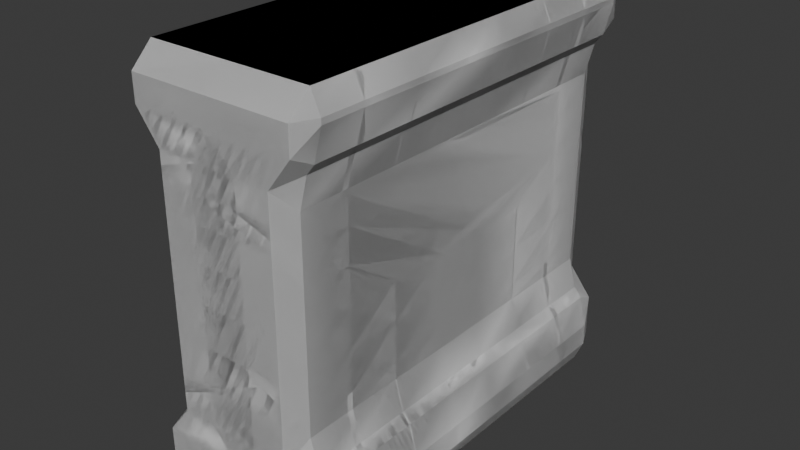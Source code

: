 # Source: Env_Wall_Windowed_A.blend  (saved by Blender 5.0.119; exported with 4.5.12 LTS)
import bpy
from mathutils import Matrix  # noqa: F401  (used for matrix-valued properties, if any)

bpy.ops.wm.read_factory_settings(use_empty=True)
scene = bpy.context.scene
scene.name = 'Scene'

# ---- collections
col_collection = bpy.data.collections.new('Collection'); scene.collection.children.link(col_collection)

# ---- world
world_world = bpy.data.worlds.new('World'); scene.world = world_world
world_world.use_nodes = True; world_world.node_tree.nodes.clear()
_N = world_world.node_tree.nodes; _L = world_world.node_tree.links
n0 = _N.new('ShaderNodeOutputWorld'); n0.name = 'World Output'; n0.location = (200, 100)
n1 = _N.new('ShaderNodeBackground'); n1.name = 'Background'; n1.location = (-200, 100)
n1.inputs[0].default_value = (0.05088, 0.05088, 0.05088, 1.0)
_L.new(n1.outputs[0], n0.inputs[0])
n0.is_active_output = True
world_world.color = (0.05088, 0.05088, 0.05088)
world_world.sun_shadow_jitter_overblur = 0.0

# ---- meshes
me_cube_001 = bpy.data.meshes.new('Cube.001')
me_cube_001.from_pydata([(-1.0, -1.0, -1.0), (-1.0, -1.0, 1.0), (-1.0, 1.0, -1.0), (-1.0, 1.0, 1.0), (0.0, 1.0, -1.0), (0.0, 1.0, 1.0), (0.0, -1.0, -1.0), (0.0, -1.0, 1.0), (-0.7407, -1.0, 0.6248), (-0.7407, 1.0, 0.6248), (0.2593, -1.0, 0.6248), (0.2593, 1.0, 0.6248), (-1.0, 1.0, -0.6906), (0.0, -1.0, -0.6906), (0.0, 1.0, -0.6906), (-1.0, -1.0, -0.6906), (-0.7407, -1.0, -0.5463), (-0.7407, 1.0, -0.5463), (0.2593, -1.0, -0.5463), (0.2593, 1.0, -0.5463), (-1.0, -1.0, 0.7734), (-1.0, 1.0, 0.7734), (0.0, -1.0, 0.7734), (0.0, 1.0, 0.7734), (-0.7407, -1.0, 0.02781), (-0.7407, 1.0, 0.02781), (0.2593, -1.0, 0.02781), (0.2593, 1.0, 0.02781), (-0.7407, 1.0, -0.3645), (0.2593, -1.0, -0.3645), (0.2593, 1.0, -0.3645), (-0.7407, -1.0, -0.3645), (-0.7407, -1.0, 0.3736), (-0.7407, 1.0, 0.3736), (0.2593, -1.0, 0.3736), (0.2593, 1.0, 0.3736), (-0.7407, 1.0, 0.2069), (0.2593, -1.0, 0.2069), (0.2593, 1.0, 0.2069), (-0.7407, -1.0, 0.2069), (-0.7407, -1.0, -0.168), (-0.7407, 1.0, -0.168), (0.2593, -1.0, -0.168), (0.2593, 1.0, -0.168), (-0.7407, -1.0, 0.4993), (-0.7407, 1.0, 0.4993), (0.2593, -1.0, 0.4993), (0.2593, 1.0, 0.4993), (-1.0, -0.1263, -1.0), (-1.0, -0.1263, 1.0), (0.0, -0.1263, 1.0), (0.0, -0.1263, -1.0), (-0.7407, -0.1263, 0.6248), (-1.0, -0.1263, -0.6906), (-0.7407, -0.1263, -0.5463), (-1.0, -0.1263, 0.7734), (-0.7407, -0.1263, 0.02781), (-0.7407, -0.1263, -0.3645), (-0.7407, -0.1263, -0.168), (-1.0, -0.6649, -1.0), (0.0, -0.6649, 1.0), (0.0, -0.6649, -1.0), (-1.0, -0.6649, 1.0), (-0.7407, -0.6649, 0.6248), (-1.0, -0.6649, -0.6906), (-0.7407, -0.6649, -0.5463), (-1.0, -0.6649, 0.7734), (-0.7407, -0.6649, 0.02781), (-0.7407, -0.6649, -0.3645), (-0.7407, -0.6649, 0.3736), (-0.7407, -0.6649, 0.2069), (-0.7407, -0.6649, -0.168), (-0.7407, -0.6649, 0.4993), (-1.0, 0.6947, 1.0), (-0.7407, 0.6947, 0.6248), (-1.0, 0.6947, -0.6906), (-0.7407, 0.6947, -0.5463), (-1.0, 0.6947, 0.7734), (-0.7407, 0.6947, 0.02781), (-0.7407, 0.6947, -0.3645), (-0.7407, 0.6947, 0.3736), (-0.7407, 0.6947, 0.2069), (-0.7407, 0.6947, -0.168), (-0.7407, 0.6947, 0.4993), (-1.0, 0.6947, -1.0), (0.0, 0.6947, 1.0), (0.0, 0.6947, -1.0), (-1.0, -0.4053, 1.0), (-0.7407, -0.4052, 0.6248), (-1.0, -0.4053, -0.6906), (-0.7407, -0.4052, -0.5463), (-1.0, -0.4053, 0.7734), (-0.7407, -0.4052, 0.02781), (-0.7407, -0.4052, -0.3645), (-0.7407, -0.4052, -0.168), (-1.0, -0.4053, -1.0), (0.0, -0.4053, 1.0), (0.0, -0.4053, -1.0), (-1.0, 0.4101, -1.0), (0.0, 0.4101, 1.0), (0.0, 0.4101, -1.0), (-1.0, 0.4101, 1.0), (-0.7407, 0.4101, 0.6248), (-1.0, 0.4101, -0.6906), (-0.7407, 0.4101, -0.5463), (-1.0, 0.4101, 0.7734), (-0.7407, 0.4101, 0.02781), (-0.7407, 0.4101, -0.3645), (-0.7407, 0.4101, -0.168), (-1.0, 0.1271, -1.0), (0.0, 0.1271, 1.0), (0.0, 0.1271, -1.0), (-1.0, 0.1271, 1.0), (-0.7407, 0.1271, 0.6248), (-1.0, 0.1271, -0.6906), (-0.7407, 0.1271, -0.5463), (-1.0, 0.1271, 0.7734), (-0.7407, 0.1271, 0.02781), (-0.7407, 0.1271, -0.3645), (-0.7407, 0.1271, -0.168)], [], [(77, 73, 3, 21), (22, 7, 1, 20), (60, 62, 1, 7), (59, 61, 6, 0), (21, 3, 5, 23), (45, 9, 11, 47), (46, 10, 8, 44), (83, 74, 9, 45), (84, 75, 12, 2), (6, 13, 15, 0), (2, 12, 14, 4), (75, 76, 17, 12), (13, 18, 16, 15), (12, 17, 19, 14), (9, 21, 23, 11), (10, 22, 20, 8), (74, 77, 21, 9), (82, 78, 25, 41), (42, 26, 24, 40), (41, 25, 27, 43), (17, 28, 30, 19), (18, 29, 31, 16), (76, 79, 28, 17), (81, 80, 33, 36), (37, 34, 32, 39), (36, 33, 35, 38), (25, 36, 38, 27), (26, 37, 39, 24), (78, 81, 36, 25), (28, 41, 43, 30), (29, 42, 40, 31), (79, 82, 41, 28), (80, 83, 45, 33), (34, 46, 44, 32), (33, 45, 47, 35), (93, 94, 58, 57), (90, 93, 57, 54), (94, 92, 56, 58), (88, 91, 55, 52), (89, 90, 54, 53), (95, 89, 53, 48), (109, 111, 51, 48), (110, 112, 49, 50), (91, 87, 49, 55), (20, 1, 62, 66), (44, 8, 63, 72), (0, 15, 64, 59), (15, 16, 65, 64), (8, 20, 66, 63), (40, 24, 67, 71), (16, 31, 68, 65), (39, 32, 69, 70), (24, 39, 70, 67), (31, 40, 71, 68), (32, 44, 72, 69), (95, 97, 61, 59), (96, 87, 62, 60), (5, 3, 73, 85), (2, 4, 86, 84), (107, 108, 82, 79), (104, 107, 79, 76), (108, 106, 78, 82), (102, 105, 77, 74), (103, 104, 76, 75), (98, 103, 75, 84), (105, 101, 73, 77), (50, 49, 87, 96), (48, 51, 97, 95), (66, 62, 87, 91), (59, 64, 89, 95), (64, 65, 90, 89), (63, 66, 91, 88), (71, 67, 92, 94), (65, 68, 93, 90), (68, 71, 94, 93), (116, 112, 101, 105), (109, 114, 103, 98), (114, 115, 104, 103), (113, 116, 105, 102), (119, 117, 106, 108), (115, 118, 107, 104), (118, 119, 108, 107), (85, 73, 101, 99), (84, 86, 100, 98), (57, 58, 119, 118), (54, 57, 118, 115), (58, 56, 117, 119), (52, 55, 116, 113), (53, 54, 115, 114), (48, 53, 114, 109), (55, 49, 112, 116), (99, 101, 112, 110), (98, 100, 111, 109), (69, 72, 63, 88, 52, 113, 102, 74, 83, 80, 81, 78, 106, 117, 56, 92, 67, 70)])
_uv = me_cube_001.uv_layers.new(name='UVMap')
_uv.uv.foreach_set('vector', [0.5967, 0.2118, 0.625, 0.2118, 0.625, 0.25, 0.5967, 0.25, 0.5967, 0.875, 0.625, 0.875, 0.625, 1.0, 0.5967, 1.0, 0.75, 0.7081, 0.875, 0.7081, 0.875, 0.75, 0.75, 0.75, 0.125, 0.7081, 0.25, 0.7081, 0.25, 0.75, 0.125, 0.75, 0.5967, 0.25, 0.625, 0.25, 0.625, 0.375, 0.5967, 0.375, 0.5624, 0.25, 0.5781, 0.25, 0.5781, 0.375, 0.5624, 0.375, 0.5624, 0.875, 0.5781, 0.875, 0.5781, 1.0, 0.5624, 1.0, 0.5624, 0.2118, 0.5781, 0.2118, 0.5781, 0.25, 0.5624, 0.25, 0.375, 0.2118, 0.4137, 0.2118, 0.4137, 0.25, 0.375, 0.25, 0.375, 0.875, 0.4137, 0.875, 0.4137, 1.0, 0.375, 1.0, 0.375, 0.25, 0.4137, 0.25, 0.4137, 0.375, 0.375, 0.375, 0.4137, 0.2118, 0.4317, 0.2118, 0.4317, 0.25, 0.4137, 0.25, 0.4137, 0.875, 0.4317, 0.875, 0.4317, 1.0, 0.4137, 1.0, 0.4137, 0.25, 0.4317, 0.25, 0.4317, 0.375, 0.4137, 0.375, 0.5781, 0.25, 0.5967, 0.25, 0.5967, 0.375, 0.5781, 0.375, 0.5781, 0.875, 0.5967, 0.875, 0.5967, 1.0, 0.5781, 1.0, 0.5781, 0.2118, 0.5967, 0.2118, 0.5967, 0.25, 0.5781, 0.25, 0.479, 0.2118, 0.5054, 0.2118, 0.5057, 0.25, 0.479, 0.25, 0.479, 0.875, 0.5069, 0.875, 0.5069, 1.0, 0.479, 1.0, 0.479, 0.25, 0.5057, 0.25, 0.5069, 0.375, 0.479, 0.375, 0.4317, 0.25, 0.4544, 0.25, 0.4544, 0.375, 0.4317, 0.375, 0.4317, 0.875, 0.4544, 0.875, 0.4544, 1.0, 0.4317, 1.0, 0.4317, 0.2118, 0.4544, 0.2118, 0.4544, 0.25, 0.4317, 0.25, 0.5262, 0.2118, 0.5467, 0.2118, 0.5467, 0.25, 0.5263, 0.25, 0.5265, 0.875, 0.5467, 0.875, 0.5467, 1.0, 0.5265, 1.0, 0.5263, 0.25, 0.5467, 0.25, 0.5467, 0.375, 0.5265, 0.375, 0.5057, 0.25, 0.5263, 0.25, 0.5265, 0.375, 0.5069, 0.375, 0.5069, 0.875, 0.5265, 0.875, 0.5265, 1.0, 0.5069, 1.0, 0.5054, 0.2118, 0.5262, 0.2118, 0.5263, 0.25, 0.5057, 0.25, 0.4544, 0.25, 0.479, 0.25, 0.479, 0.375, 0.4544, 0.375, 0.4544, 0.875, 0.479, 0.875, 0.479, 1.0, 0.4544, 1.0, 0.4544, 0.2118, 0.479, 0.2118, 0.479, 0.25, 0.4544, 0.25, 0.5467, 0.2118, 0.5624, 0.2118, 0.5624, 0.25, 0.5467, 0.25, 0.5467, 0.875, 0.5624, 0.875, 0.5624, 1.0, 0.5467, 1.0, 0.5467, 0.25, 0.5624, 0.25, 0.5624, 0.375, 0.5467, 0.375, 0.4544, 0.07434, 0.479, 0.07434, 0.479, 0.1092, 0.4544, 0.1092, 0.4317, 0.07434, 0.4544, 0.07434, 0.4544, 0.1092, 0.4317, 0.1092, 0.479, 0.07434, 0.5042, 0.07434, 0.5045, 0.1092, 0.479, 0.1092, 0.5781, 0.07434, 0.5967, 0.07434, 0.5967, 0.1092, 0.5781, 0.1092, 0.4137, 0.07434, 0.4317, 0.07434, 0.4317, 0.1092, 0.4137, 0.1092, 0.375, 0.07434, 0.4137, 0.07434, 0.4137, 0.1092, 0.375, 0.1092, 0.125, 0.6091, 0.25, 0.6091, 0.25, 0.6408, 0.125, 0.6408, 0.75, 0.6091, 0.875, 0.6091, 0.875, 0.6408, 0.75, 0.6408, 0.5967, 0.07434, 0.625, 0.07434, 0.625, 0.1092, 0.5967, 0.1092, 0.5967, 0.0, 0.625, 0.0, 0.625, 0.04188, 0.5967, 0.04188, 0.5624, 0.0, 0.5781, 0.0, 0.5781, 0.04188, 0.5624, 0.04188, 0.375, 0.0, 0.4137, 0.0, 0.4137, 0.04188, 0.375, 0.04188, 0.4137, 0.0, 0.4317, 0.0, 0.4317, 0.04188, 0.4137, 0.04188, 0.5781, 0.0, 0.5967, 0.0, 0.5967, 0.04188, 0.5781, 0.04188, 0.479, 0.0, 0.5035, 0.0, 0.5039, 0.04188, 0.479, 0.04188, 0.4317, 0.0, 0.4544, 0.0, 0.4544, 0.04188, 0.4317, 0.04188, 0.5259, 0.0, 0.5467, 0.0, 0.5467, 0.04188, 0.5259, 0.04188, 0.5035, 0.0, 0.5259, 0.0, 0.5259, 0.04188, 0.5039, 0.04188, 0.4544, 0.0, 0.479, 0.0, 0.479, 0.04188, 0.4544, 0.04188, 0.5467, 0.0, 0.5624, 0.0, 0.5624, 0.04188, 0.5467, 0.04188, 0.125, 0.6757, 0.25, 0.6757, 0.25, 0.7081, 0.125, 0.7081, 0.75, 0.6757, 0.875, 0.6757, 0.875, 0.7081, 0.75, 0.7081, 0.75, 0.5, 0.875, 0.5, 0.875, 0.5382, 0.75, 0.5382, 0.125, 0.5, 0.25, 0.5, 0.25, 0.5382, 0.125, 0.5382, 0.4544, 0.1763, 0.479, 0.1763, 0.479, 0.2118, 0.4544, 0.2118, 0.4317, 0.1763, 0.4544, 0.1763, 0.4544, 0.2118, 0.4317, 0.2118, 0.479, 0.1763, 0.5051, 0.1763, 0.5054, 0.2118, 0.479, 0.2118, 0.5781, 0.1763, 0.5967, 0.1763, 0.5967, 0.2118, 0.5781, 0.2118, 0.4137, 0.1763, 0.4317, 0.1763, 0.4317, 0.2118, 0.4137, 0.2118, 0.375, 0.1763, 0.4137, 0.1763, 0.4137, 0.2118, 0.375, 0.2118, 0.5967, 0.1763, 0.625, 0.1763, 0.625, 0.2118, 0.5967, 0.2118, 0.75, 0.6408, 0.875, 0.6408, 0.875, 0.6757, 0.75, 0.6757, 0.125, 0.6408, 0.25, 0.6408, 0.25, 0.6757, 0.125, 0.6757, 0.5967, 0.04188, 0.625, 0.04188, 0.625, 0.07434, 0.5967, 0.07434, 0.375, 0.04188, 0.4137, 0.04188, 0.4137, 0.07434, 0.375, 0.07434, 0.4137, 0.04188, 0.4317, 0.04188, 0.4317, 0.07434, 0.4137, 0.07434, 0.5781, 0.04188, 0.5967, 0.04188, 0.5967, 0.07434, 0.5781, 0.07434, 0.479, 0.04188, 0.5039, 0.04188, 0.5042, 0.07434, 0.479, 0.07434, 0.4317, 0.04188, 0.4544, 0.04188, 0.4544, 0.07434, 0.4317, 0.07434, 0.4544, 0.04188, 0.479, 0.04188, 0.479, 0.07434, 0.4544, 0.07434, 0.5967, 0.1409, 0.625, 0.1409, 0.625, 0.1763, 0.5967, 0.1763, 0.375, 0.1409, 0.4137, 0.1409, 0.4137, 0.1763, 0.375, 0.1763, 0.4137, 0.1409, 0.4317, 0.1409, 0.4317, 0.1763, 0.4137, 0.1763, 0.5781, 0.1409, 0.5967, 0.1409, 0.5967, 0.1763, 0.5781, 0.1763, 0.479, 0.1409, 0.5048, 0.1409, 0.5051, 0.1763, 0.479, 0.1763, 0.4317, 0.1409, 0.4544, 0.1409, 0.4544, 0.1763, 0.4317, 0.1763, 0.4544, 0.1409, 0.479, 0.1409, 0.479, 0.1763, 0.4544, 0.1763, 0.75, 0.5382, 0.875, 0.5382, 0.875, 0.5737, 0.75, 0.5737, 0.125, 0.5382, 0.25, 0.5382, 0.25, 0.5737, 0.125, 0.5737, 0.4544, 0.1092, 0.479, 0.1092, 0.479, 0.1409, 0.4544, 0.1409, 0.4317, 0.1092, 0.4544, 0.1092, 0.4544, 0.1409, 0.4317, 0.1409, 0.479, 0.1092, 0.5045, 0.1092, 0.5048, 0.1409, 0.479, 0.1409, 0.5781, 0.1092, 0.5967, 0.1092, 0.5967, 0.1409, 0.5781, 0.1409, 0.4137, 0.1092, 0.4317, 0.1092, 0.4317, 0.1409, 0.4137, 0.1409, 0.375, 0.1092, 0.4137, 0.1092, 0.4137, 0.1409, 0.375, 0.1409, 0.5967, 0.1092, 0.625, 0.1092, 0.625, 0.1409, 0.5967, 0.1409, 0.75, 0.5737, 0.875, 0.5737, 0.875, 0.6091, 0.75, 0.6091, 0.125, 0.5737, 0.25, 0.5737, 0.25, 0.6091, 0.125, 0.6091, 0.5467, 0.04188, 0.5624, 0.04188, 0.5781, 0.04188, 0.5781, 0.07434, 0.5781, 0.1092, 0.5781, 0.1409, 0.5781, 0.1763, 0.5781, 0.2118, 0.5624, 0.2118, 0.5467, 0.2118, 0.5262, 0.2118, 0.5054, 0.2118, 0.5051, 0.1763, 0.5048, 0.1409, 0.5045, 0.1092, 0.5042, 0.07434, 0.5039, 0.04188, 0.5259, 0.04188])
me_cube_001.update()

# ---- objects
ob_empty_001 = bpy.data.objects.new('Empty.001', None)
ob_empty = bpy.data.objects.new('Empty', None)
ob_empty_002 = bpy.data.objects.new('Empty.002', None)
ob_cube = bpy.data.objects.new('Cube', me_cube_001)

# ---- transforms, parenting, visibility, modifiers, constraints
ob_empty_001.location = (-3.122e-16, 3.236, 95.56)
ob_empty_001.rotation_euler = (1.571, -0.0, 1.571)
ob_empty_001.scale = (4.168, 3.526, 1.0)
ob_empty_001.empty_display_type = 'IMAGE'
ob_empty_001.empty_display_size = 5.0
ob_empty_001.empty_image_depth = 'BACK'
ob_empty_001.show_empty_image_perspective = False
ob_empty_001.empty_image_side = 'FRONT'
ob_empty.location = (1.996, 4.633, 3.096)
ob_empty.rotation_euler = (1.564, 0.001291, 3.121)
ob_empty.scale = (1.821, 1.818, 1.006)
ob_empty.empty_display_type = 'IMAGE'
ob_empty.empty_display_size = 5.0
ob_empty_002.location = (-5.365, -6.199, 3.077)
ob_empty_002.rotation_euler = (1.569, -0.00265, 1.561)
ob_empty_002.empty_display_type = 'IMAGE'
ob_empty_002.empty_display_size = 8.732
ob_empty_002.empty_image_offset = (-0.2863, -0.5)
ob_cube.location = (-4.359, -5.679, 2.614)
ob_cube.rotation_euler = (0.0, -0.0, -3.142)
ob_cube.scale = (1.0, 2.328, 2.253)
_m = ob_cube.modifiers.new('Mirror', 'MIRROR')
_m.use_axis = (True, True, False)
_m = ob_cube.modifiers.new('Bevel', 'BEVEL')

# ---- collection membership
col_collection.objects.link(ob_empty_001)
col_collection.objects.link(ob_empty)
col_collection.objects.link(ob_empty_002)
col_collection.objects.link(ob_cube)

# ---- scene / render settings (as saved in the file)
scene.frame_start = 1; scene.frame_end = 250; scene.frame_set(0)
scene.render.engine = 'BLENDER_EEVEE_NEXT'
scene.render.bake_bias = 0.0
scene.render.bake_samples = 0
bpy.context.view_layer.update()

# ---- added for rendering (the .blend has no active camera and no usable light): camera, sun
cam_auto = bpy.data.cameras.new('AutoCamera')
cam_auto.lens = 50.0
cam_auto.sensor_width = 36.0
cam_auto.clip_end = 1000.0
ob_auto_camera = bpy.data.objects.new('AutoCamera', cam_auto)
scene.collection.objects.link(ob_auto_camera)
ob_auto_camera.location = (1.91591, -13.2085, 7.63412)
ob_auto_camera.rotation_euler = (1.09748, -7.21219e-08, 0.694738)
scene.camera = ob_auto_camera
light_auto_sun = bpy.data.lights.new('AutoSun', 'SUN')
light_auto_sun.energy = 3.0
light_auto_sun.angle = 0.0523599
ob_auto_sun = bpy.data.objects.new('AutoSun', light_auto_sun)
scene.collection.objects.link(ob_auto_sun)
ob_auto_sun.rotation_euler = (0.872665, 0.174533, 0.523599)
bpy.context.view_layer.update()
